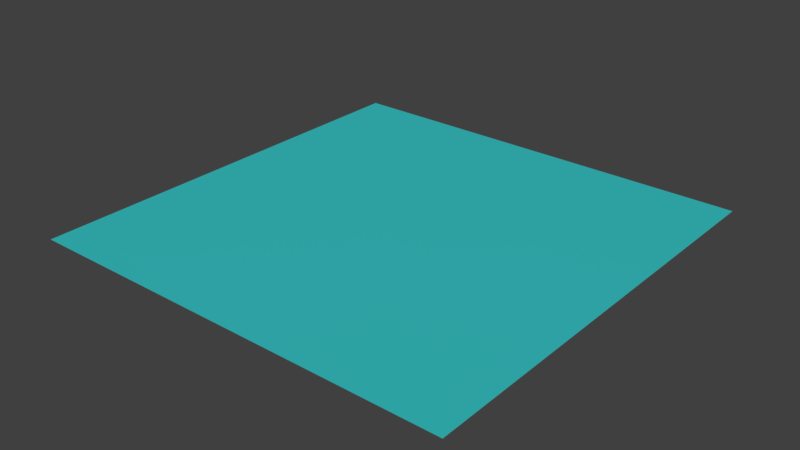 # Source: Water.blend  (saved by Blender 4.1.24; exported with 4.5.12 LTS)
import bpy
from mathutils import Matrix  # noqa: F401  (used for matrix-valued properties, if any)

bpy.ops.wm.read_factory_settings(use_empty=True)
scene = bpy.context.scene
scene.name = 'Scene'

# ---- collections
col_collection = bpy.data.collections.new('Collection'); scene.collection.children.link(col_collection)

# ---- images (referenced by path relative to the original .blend; pixels are not part of the script)
import os
ASSET_DIR = os.environ.get("B2B_ASSET_DIR", "")  # directory of the original .blend (textures are referenced by path, not embedded)
HERE = os.path.dirname(os.path.abspath(__file__))  # packed textures are extracted next to this script under _unpacked/

def load_image(name, relpath, width, height, colorspace="sRGB"):
    """Load a texture the original file referenced (path relative to the .blend, or extracted next to this script)."""
    p = next((c for c in (os.path.join(HERE, relpath), os.path.join(ASSET_DIR, relpath)) if relpath and os.path.exists(c)), "")
    if p:
        img = bpy.data.images.load(p, check_existing=True)
        img.name = name
    else:  # same state as the original file: an image datablock whose file is absent (Cycles renders it pink)
        img = bpy.data.images.new(name, width, height)
        img.source = "FILE"
        img.filepath = "//" + (relpath or name)
    img.colorspace_settings.name = colorspace
    return img
img_water_normal_png = load_image('water_normal.png', 'water_normal.png', 1024, 1024, 'sRGB')

# ---- materials (node trees are filled in below, after node groups)
mat_water = bpy.data.materials.new('water')
mat_water.use_transparent_shadow = False

# ---- material node trees
mat_water.use_nodes = True; mat_water.node_tree.nodes.clear()
_N = mat_water.node_tree.nodes; _L = mat_water.node_tree.links
n0 = _N.new('ShaderNodeBsdfPrincipled'); n0.name = 'プリンシプルBSDF'; n0.location = (10, 300)
n0.inputs[0].default_value = (0.006219, 0.7809, 0.8004, 1.0)
n0.inputs[4].default_value = 0.6
n1 = _N.new('ShaderNodeOutputMaterial'); n1.name = 'マテリアル出力'; n1.location = (300, 300)
n2 = _N.new('ShaderNodeTexImage'); n2.name = '画像テクスチャ'; n2.location = (-506, 158)
n2.image = img_water_normal_png
n3 = _N.new('ShaderNodeNormalMap'); n3.name = 'ノーマルマップ'; n3.location = (-200, 49)
_L.new(n0.outputs[0], n1.inputs[0])
_L.new(n3.outputs[0], n0.inputs[5])
_L.new(n2.outputs[0], n3.inputs[1])
n1.is_active_output = True

# ---- world
world_world = bpy.data.worlds.new('World'); scene.world = world_world
world_world.color = (0.05088, 0.05088, 0.05088)
world_world.use_sun_shadow = False
world_world.sun_shadow_jitter_overblur = 0.0
world_world.cycles.sampling_method = 'MANUAL'

# ---- meshes
me_x = bpy.data.meshes.new('平面')
me_x.from_pydata([(-1.0, -1.0, 0.0), (1.0, -1.0, 0.0), (-1.0, 1.0, 0.0), (1.0, 1.0, 0.0)], [], [(0, 1, 3, 2)])
_uv = me_x.uv_layers.new(name='UVマップ')
_uv.uv.foreach_set('vector', [0.0, 0.0, 1.0, 0.0, 1.0, 1.0, 0.0, 1.0])
me_x.materials.append(mat_water)
me_x.update()

# ---- objects
ob_x = bpy.data.objects.new('平面', me_x)

# ---- transforms, parenting, visibility, modifiers, constraints
ob_x.location = (0.0, 0.0, 0.0)
ob_x.scale = (10.0, 10.0, 1.0)

# ---- collection membership
col_collection.objects.link(ob_x)

# ---- scene / render settings (as saved in the file)
scene.frame_start = 1; scene.frame_end = 250; scene.frame_set(1)
scene.render.engine = 'BLENDER_EEVEE_NEXT'
scene.render.resolution_percentage = 50
scene.render.dither_intensity = 0.0
scene.cycles.use_denoising = False
scene.cycles.samples = 128
scene.cycles.sampling_pattern = 'TABULATED_SOBOL'
scene.cycles.use_adaptive_sampling = False
scene.cycles.use_light_tree = False
scene.cycles.blur_glossy = 0.0
scene.cycles.sample_clamp_indirect = 0.0
scene.eevee.ray_tracing_options.trace_max_roughness = 0.0
scene.view_settings.view_transform = 'Standard'
bpy.context.view_layer.update()

# ---- added for rendering (the .blend has no active camera and no usable light): camera, sun
cam_auto = bpy.data.cameras.new('AutoCamera')
cam_auto.lens = 50.0
cam_auto.sensor_width = 36.0
cam_auto.clip_end = 1000.0
ob_auto_camera = bpy.data.objects.new('AutoCamera', cam_auto)
scene.collection.objects.link(ob_auto_camera)
ob_auto_camera.location = (26.1693, -31.4032, 20.9354)
ob_auto_camera.rotation_euler = (1.09748, -7.21219e-08, 0.694738)
scene.camera = ob_auto_camera
light_auto_sun = bpy.data.lights.new('AutoSun', 'SUN')
light_auto_sun.energy = 3.0
light_auto_sun.angle = 0.0523599
ob_auto_sun = bpy.data.objects.new('AutoSun', light_auto_sun)
scene.collection.objects.link(ob_auto_sun)
ob_auto_sun.rotation_euler = (0.872665, 0.174533, 0.523599)
bpy.context.view_layer.update()
